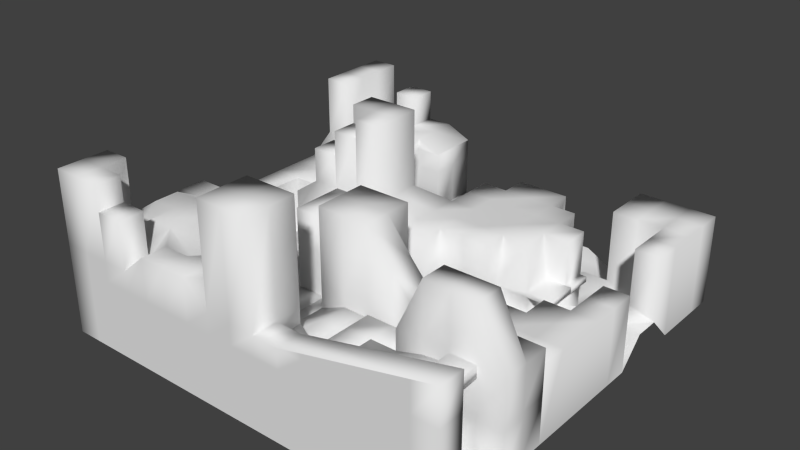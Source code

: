 # Source: untitled.blend  (saved by Blender 2.72.0; exported with 4.5.12 LTS)
import bpy
from mathutils import Matrix  # noqa: F401  (used for matrix-valued properties, if any)

bpy.ops.wm.read_factory_settings(use_empty=True)
scene = bpy.context.scene
scene.name = 'Scene'

# ---- collections
col_collection_1 = bpy.data.collections.new('Collection 1'); scene.collection.children.link(col_collection_1)

# ---- world
world_world = bpy.data.worlds.new('World'); scene.world = world_world
world_world.color = (0.05088, 0.05088, 0.05088)
world_world.use_sun_shadow = False
world_world.sun_shadow_jitter_overblur = 0.0
world_world.cycles.sampling_method = 'MANUAL'
world_world.cycles.sample_map_resolution = 256

# ---- meshes
me_plane = bpy.data.meshes.new('Plane')
me_plane.from_pydata([(-10.0, -10.0, 0.0), (10.0, -10.0, 0.0), (-10.0, 10.0, 0.0), (10.0, 10.0, 0.0), (-10.0, 0.0, 0.0), (0.0, -10.0, 0.0), (10.0, 0.0, 0.0), (0.0, 10.0, 0.7949), (0.0, 0.0, 0.0), (-10.0, -5.0, 0.0), (5.0, -10.0, 0.0), (10.0, 5.0, 1.272), (-5.0, 10.0, 0.0), (-10.0, 5.0, 0.0), (-5.0, -10.0, 0.0), (10.0, -5.0, 0.0), (5.0, 10.0, 0.0), (0.0, 5.0, 0.0), (0.0, -5.0, 0.0), (-5.0, 0.0, 0.0), (5.0, 0.0, 1.076), (5.0, 5.0, 0.0), (-5.0, 5.0, 0.0), (-5.0, -5.0, 0.0), (5.0, -5.0, 0.0), (-10.0, -7.5, 0.0), (7.5, -10.0, 0.0), (10.0, 7.5, 0.0), (-7.5, 10.0, 0.0), (-10.0, 2.5, 0.0), (-2.5, -10.0, 0.0), (10.0, -2.5, 0.0), (2.5, 10.0, 0.6647), (0.0, 7.5, 0.7949), (0.0, -2.5, 0.0), (-7.5, 0.0, 0.0), (2.5, 0.0, 0.0), (-10.0, -2.5, 0.0), (2.5, -10.0, 0.0), (10.0, 2.5, 0.0), (-2.5, 10.0, 0.0), (-10.0, 7.5, 0.0), (-7.5, -10.0, 0.0), (10.0, -7.5, 0.0), (7.5, 10.0, 0.0), (0.0, -7.5, 0.0), (7.5, 0.0, 0.6921), (5.0, 7.5, 0.8626), (5.0, 2.5, 0.0), (7.5, 5.0, 0.9852), (-5.0, 7.5, 0.0), (-5.0, 2.5, 0.0), (-7.5, 5.0, 0.0), (-5.0, -2.5, 0.0), (-2.5, -5.0, 0.0), (5.0, -2.5, 0.0), (2.5, -5.0, 0.0), (7.5, 7.5, 0.0), (-2.5, -2.5, 0.0), (2.5, 7.5, 0.4516), (7.5, 2.5, 0.6426), (-7.5, 2.5, 0.0), (-7.5, -2.5, 0.0), (-2.5, -7.5, 0.0), (2.5, -2.5, 0.0), (2.5, -7.5, 0.0), (7.5, -7.5, 0.0), (-10.0, -8.75, 0.0), (8.75, -10.0, 0.0), (10.0, 8.75, 0.0), (-8.75, 10.0, 0.0), (-10.0, 1.25, 0.0), (-1.25, -10.0, 0.0), (10.0, -1.25, 0.0), (1.25, 10.0, 0.0), (0.0, 8.75, 0.7949), (0.0, -1.25, 0.0), (-8.75, 0.0, 0.0), (1.25, 0.0, 0.0), (-10.0, -3.75, 0.0), (3.75, -10.0, 0.0), (10.0, 3.75, 1.272), (-3.75, 10.0, 0.0), (-10.0, 6.25, 0.0), (-6.25, -10.0, 0.0), (10.0, -6.25, 0.0), (6.25, 10.0, 0.0), (0.0, 3.75, 0.0), (0.0, -6.25, 0.0), (6.25, 0.0, 0.6921), (5.0, 8.75, 0.0), (5.0, 3.75, 0.0), (6.25, 5.0, 0.6054), (-5.0, 3.75, 0.0), (-5.0, -1.25, 0.0), (-5.0, -6.25, 0.0), (-3.75, -5.0, 0.0), (5.0, -1.25, 0.0), (5.0, -6.25, 0.0), (1.25, -5.0, 0.0), (-10.0, -6.25, 0.0), (6.25, -10.0, 0.0), (10.0, 6.25, 0.0), (-6.25, 10.0, 0.0), (-10.0, 3.75, 0.0), (-3.75, -10.0, 0.0), (10.0, -3.75, 0.0), (3.75, 10.0, 0.6647), (0.0, 6.25, 0.7949), (0.0, -3.75, 0.0), (-6.25, 0.0, 0.0), (3.75, 0.0, 1.076), (-10.0, -1.25, 0.0), (1.25, -10.0, 0.0), (10.0, 1.25, 0.0), (-1.25, 10.0, 0.7949), (-10.0, 8.75, 0.0), (-8.75, -10.0, 0.0), (10.0, -8.75, 0.0), (8.75, 10.0, 0.0), (8.75, 0.0, 0.0), (5.0, 6.25, 0.8626), (5.0, 1.25, 1.076), (8.75, 5.0, 1.651), (-5.0, 6.25, 0.0), (-6.25, 5.0, 0.0), (-5.0, -3.75, 0.0), (-6.25, -5.0, 0.0), (-1.25, -5.0, 0.0), (5.0, -3.75, 0.0), (5.0, -8.75, 0.0), (3.75, -5.0, 0.0), (7.5, 6.25, 0.3798), (6.25, 7.5, 0.8626), (8.75, 7.5, 0.0), (-3.75, 7.5, 0.0), (-1.25, 7.5, 0.7949), (-2.5, -1.25, 0.0), (-2.5, -3.75, 0.0), (-3.75, -2.5, 0.0), (7.5, -1.25, 0.0), (7.5, -3.75, 0.0), (6.25, -2.5, 0.0), (2.5, 8.75, 1.116), (1.25, 7.5, 0.4516), (3.75, 7.5, 0.0), (2.5, 1.25, 0.0), (3.75, 2.5, 0.0), (7.5, 3.75, 1.248), (7.5, 1.25, 0.6921), (6.25, 2.5, 0.6426), (8.75, 2.5, 0.0), (-7.5, 3.75, 0.0), (-7.5, 1.25, 0.1045), (-8.75, 2.5, 0.0), (-6.25, 2.5, 0.0), (-2.5, 3.75, 0.0), (-7.5, -1.25, 0.0), (-7.5, -3.75, 0.0), (-6.25, -2.5, 0.0), (-2.5, -6.25, 0.0), (-3.75, -7.5, 0.0), (-1.25, -7.5, 0.0), (2.5, -1.25, 0.0), (2.5, -3.75, 0.0), (1.25, -2.5, 0.0), (3.75, -2.5, 0.0), (2.5, -6.25, 0.0), (2.5, -8.75, 0.0), (1.25, -7.5, 0.0), (3.75, -7.5, 0.0), (7.5, -6.25, 0.0), (7.5, -8.75, 0.0), (8.75, -7.5, 0.0), (-1.25, 8.75, 0.7949), (3.75, 8.75, 0.6647), (8.75, 3.75, 1.272), (-6.25, 3.75, 0.0), (-1.25, 3.75, 0.0), (-6.25, -1.25, 0.0), (-1.25, -6.25, 0.0), (3.75, -1.25, 0.0), (3.75, -6.25, 0.0), (8.75, -6.25, 0.0), (6.25, 8.75, 0.0), (6.25, 6.25, 0.8626), (8.75, 6.25, 0.3798), (-3.75, 8.75, 0.0), (-1.25, 6.25, 0.7949), (-3.75, -1.25, 0.0), (-3.75, -3.75, 0.0), (-1.25, -3.75, 0.0), (6.25, -1.25, 0.0), (6.25, -3.75, 0.0), (8.75, -3.75, 0.0), (1.25, 8.75, 0.4516), (1.25, 6.25, 0.0), (3.75, 6.25, 0.0), (1.25, 1.25, 0.0), (3.75, 1.25, 1.076), (6.25, 3.75, 1.248), (6.25, 1.25, 0.6921), (8.75, 1.25, 0.0), (-6.25, 6.25, 0.0), (-8.75, 1.25, 0.0), (-6.25, 1.25, 0.0), (-3.75, 3.75, 0.0), (-8.75, -1.25, 0.0), (-6.25, -3.75, 0.0), (-3.75, -6.25, 0.0), (1.25, -1.25, 0.0), (3.75, -3.75, 0.0), (1.25, -8.75, 0.0), (3.75, -8.75, 0.0), (6.25, -6.25, 0.0), (6.25, -8.75, 0.0), (8.75, -8.75, 0.0), (-10.0, -10.0, 4.407), (10.0, -10.0, 4.407), (-10.0, 10.0, 4.407), (10.0, 10.0, 4.407), (-10.0, 0.0, 3.495), (0.0, -10.0, 4.407), (0.0, 0.0, 4.407), (-10.0, -5.0, 4.407), (5.0, -10.0, 4.407), (10.0, 5.0, 4.407), (-5.0, 10.0, 4.407), (-10.0, 5.0, 3.495), (-5.0, -10.0, 5.471), (10.0, -5.0, 4.407), (0.0, 5.0, 4.407), (0.0, -5.0, 7.458), (-5.0, 0.0, 5.277), (5.0, 5.0, 4.407), (-5.0, -5.0, 4.407), (5.0, -5.0, 4.407), (-10.0, -7.5, 4.407), (7.5, -10.0, 4.407), (10.0, 7.5, 4.407), (-7.5, 10.0, 4.407), (-10.0, 2.5, 3.495), (-2.5, -10.0, 5.471), (0.0, -2.5, 7.458), (-10.0, -2.5, 4.724), (2.5, -10.0, 4.407), (-10.0, 7.5, 4.407), (-7.5, -10.0, 4.407), (7.5, 10.0, 4.407), (0.0, 2.5, 4.407), (0.0, -7.5, 4.407), (-2.5, 0.0, 5.277), (5.0, 2.5, 4.407), (2.5, 5.0, 4.407), (-5.0, 7.5, 4.407), (-5.0, 2.5, 5.277), (-7.5, 5.0, 3.495), (-5.0, -7.5, 4.407), (-7.5, -5.0, 5.411), (2.5, -5.0, 7.458), (7.5, -5.0, 4.407), (7.5, 7.5, 4.407), (-2.5, -2.5, 4.407), (2.5, 7.5, 4.407), (2.5, 2.5, 4.407), (-7.5, 2.5, 3.495), (-2.5, 2.5, 5.277), (-7.5, -2.5, 4.407), (-7.5, -7.5, 5.411), (-2.5, -7.5, 5.471), (2.5, -2.5, 7.458), (-10.0, -8.75, 4.407), (8.75, -10.0, 4.407), (10.0, 8.75, 4.407), (-8.75, 10.0, 4.407), (-10.0, 1.25, 3.495), (-1.25, -10.0, 4.407), (0.0, -1.25, 4.407), (-8.75, 0.0, 3.495), (1.25, 0.0, 4.407), (-10.0, -3.75, 4.724), (3.75, -10.0, 4.407), (-3.75, 10.0, 4.407), (-10.0, 6.25, 4.407), (-6.25, -10.0, 4.407), (10.0, -6.25, 4.407), (6.25, 10.0, 4.407), (0.0, 3.75, 4.407), (-3.75, 0.0, 5.277), (5.0, 3.75, 4.407), (1.25, 5.0, 4.407), (6.25, 5.0, 4.407), (-5.0, 3.75, 4.407), (-8.75, 5.0, 3.495), (-5.0, -1.25, 4.407), (-5.0, -6.25, 4.407), (-8.75, -5.0, 5.411), (5.0, -6.25, 4.407), (1.25, -5.0, 7.458), (6.25, -5.0, 4.407), (-10.0, -6.25, 4.407), (6.25, -10.0, 4.407), (10.0, 6.25, 4.407), (-6.25, 10.0, 4.407), (-10.0, 3.75, 3.495), (-3.75, -10.0, 5.471), (10.0, -3.75, 4.407), (0.0, 6.25, 4.407), (0.0, -3.75, 7.458), (-6.25, 0.0, 4.407), (-10.0, -1.25, 3.495), (1.25, -10.0, 4.407), (-10.0, 8.75, 4.407), (-8.75, -10.0, 4.407), (10.0, -8.75, 4.407), (8.75, 10.0, 4.407), (0.0, 1.25, 4.407), (-10.0, -10.0, 7.911), (-1.25, 0.0, 5.277), (5.0, 6.25, 4.407), (3.75, 5.0, 4.407), (8.75, 5.0, 4.407), (-5.0, 6.25, 4.407), (-5.0, 1.25, 5.277), (-6.25, 5.0, 4.407), (-5.0, -8.75, 5.471), (-6.25, -5.0, 5.411), (5.0, -3.75, 4.407), (5.0, -8.75, 4.407), (3.75, -5.0, 5.874), (8.75, -5.0, 4.407), (7.5, 8.75, 4.407), (6.25, 7.5, 4.407), (8.75, 7.5, 4.407), (-3.75, 7.5, 4.407), (-2.5, -1.25, 4.407), (-2.5, -3.75, 4.407), (-1.25, -2.5, 4.407), (7.5, -3.75, 4.407), (2.5, 6.25, 4.407), (1.25, 7.5, 4.407), (3.75, 7.5, 4.407), (2.5, 3.75, 4.407), (2.5, 1.25, 4.407), (1.25, 2.5, 4.407), (3.75, 2.5, 4.407), (-7.5, 6.25, 4.407), (-7.5, 3.75, 3.495), (-8.75, 2.5, 3.495), (-6.25, 2.5, 4.407), (-2.5, 3.75, 4.407), (-2.5, 1.25, 5.277), (-3.75, 2.5, 5.277), (-1.25, 2.5, 5.277), (-7.5, -1.25, 4.407), (-7.5, -3.75, 4.407), (-8.75, -2.5, 4.724), (-7.5, -6.25, 5.411), (-7.5, -8.75, 4.407), (-8.75, -7.5, 4.407), (-6.25, -7.5, 5.411), (-2.5, -8.75, 5.471), (-3.75, -7.5, 4.407), (-1.25, -7.5, 5.471), (2.5, -3.75, 7.458), (1.25, -2.5, 7.458), (2.5, -8.75, 4.407), (1.25, -7.5, 4.407), (7.5, -6.25, 4.407), (7.5, -8.75, 4.407), (8.75, 8.75, 4.407), (-1.25, -1.25, 4.407), (3.75, 3.75, 4.407), (-1.25, 3.75, 4.407), (-6.25, -6.25, 5.411), (8.75, -6.25, 4.407), (6.25, 8.75, 4.407), (8.75, 6.25, 4.407), (-3.75, 8.75, 4.407), (-3.75, -1.25, 4.407), (-1.25, -3.75, 4.407), (6.25, -3.75, 4.407), (8.75, -3.75, 4.407), (1.25, 6.25, 4.407), (3.75, 6.25, 4.407), (1.25, 3.75, 4.407), (1.25, 1.25, 4.407), (3.75, 1.25, 4.407), (6.25, 3.75, 4.407), (-8.75, 6.25, 4.407), (-6.25, 6.25, 4.407), (-8.75, 3.75, 3.495), (-8.75, 1.25, 3.495), (-6.25, 1.25, 4.407), (-3.75, 3.75, 4.407), (-3.75, 1.25, 5.277), (-1.25, 1.25, 5.277), (-8.75, -1.25, 3.495), (-8.75, -3.75, 4.724), (-6.25, -3.75, 4.407), (-8.75, -6.25, 5.411), (-8.75, -8.75, 4.407), (-6.25, -8.75, 4.407), (-3.75, -6.25, 4.407), (-3.75, -8.75, 5.471), (-1.25, -8.75, 5.471), (1.25, -3.75, 7.458), (3.75, -3.75, 5.874), (1.25, -8.75, 4.407), (3.75, -8.75, 4.407), (6.25, -6.25, 4.407), (6.25, -8.75, 4.407), (8.75, -8.75, 4.407), (10.0, 0.0, 3.728), (10.0, -2.5, 3.728), (10.0, 2.5, 3.728), (7.5, 0.0, 3.728), (5.0, -2.5, 3.728), (7.5, -2.5, 3.728), (10.0, -1.25, 3.728), (10.0, -3.75, 3.728), (10.0, 1.25, 3.728), (8.75, 0.0, 3.728), (5.0, -3.75, 3.728), (7.5, -1.25, 3.728), (7.5, -3.75, 3.728), (6.25, -2.5, 3.728), (8.75, -2.5, 3.728), (8.75, 2.5, 3.728), (8.75, -1.25, 3.728), (6.25, -1.25, 3.728), (6.25, -3.75, 3.728), (8.75, -3.75, 3.728), (8.75, 1.25, 3.728), (7.5, -5.0, 7.045), (6.25, -5.0, 7.045), (8.75, -5.0, 7.045), (7.5, -6.25, 7.045), (8.75, -6.25, 7.045), (6.25, -6.25, 7.045), (8.479, -7.457, 4.733), (7.5, -6.25, 3.837), (7.5, -8.75, 3.837), (8.75, -6.25, 3.837), (8.75, -8.75, 3.837), (10.0, -10.0, 6.128), (10.0, -8.75, 6.128), (7.5, -10.0, 5.555), (3.75, -10.0, 4.694), (6.25, -10.0, 5.268), (8.75, -10.0, 5.842), (5.0, -10.0, 4.981), (3.75, -8.75, 4.694), (5.0, -8.75, 4.981), (7.5, -8.75, 5.555), (8.75, -8.75, 5.842), (6.25, -8.75, 5.268), (8.75, -8.75, 3.443), (2.5, -8.75, 3.443), (0.0, -7.5, 3.443), (-5.0, -5.0, 3.443), (-3.75, 7.5, 3.443), (-7.5, 5.0, 3.443), (-8.75, -1.25, 3.443), (7.5, -8.75, 3.443), (-6.25, 6.25, 3.443), (-6.25, 5.0, 3.443), (-3.75, 8.75, 3.443), (-5.0, -6.25, 3.443), (6.25, -8.75, 3.443), (-3.75, 10.0, 3.443), (-1.25, -10.0, 3.443), (-2.5, -10.0, 3.443), (-3.75, -10.0, 3.443), (-5.0, -10.0, 3.443), (-7.5, 3.75, 3.443), (-7.5, 2.5, 3.443), (1.25, -7.5, 3.443), (1.25, -8.75, 3.443), (-3.75, -6.25, 3.443), (-3.75, -7.5, 3.443), (-5.0, 7.5, 3.443), (-5.0, 6.25, 3.443), (10.0, -8.75, 3.443), (10.0, -10.0, 3.443), (-10.0, 1.25, 3.443), (-10.0, 2.5, 3.443), (-10.0, 3.75, 3.443), (-10.0, 5.0, 3.443), (-6.25, -10.0, 3.443), (-7.5, -10.0, 3.443), (-8.75, -10.0, 3.443), (-10.0, -10.0, 3.443), (-8.75, 10.0, 3.443), (-7.5, 10.0, 3.443), (-7.5, -3.75, 3.443), (-6.25, 10.0, 3.443), (-5.0, 10.0, 3.443), (-10.0, 6.25, 3.443), (-10.0, 7.5, 3.443), (-10.0, 8.75, 3.443), (-10.0, 10.0, 3.443), (-6.25, -3.75, 3.443), (-6.25, -5.0, 3.443), (8.75, -10.0, 3.443), (7.5, -10.0, 3.443), (6.25, -10.0, 3.443), (5.0, -10.0, 3.443), (-8.75, 0.0, 3.443), (-2.5, -7.5, 3.443), (-1.25, -7.5, 3.443), (-10.0, -8.75, 3.443), (-10.0, -7.5, 3.443), (-10.0, -6.25, 3.443), (-10.0, -5.0, 3.443), (-8.75, 2.5, 3.443), (-8.75, 1.25, 3.443), (3.75, -10.0, 3.443), (2.5, -10.0, 3.443), (1.25, -10.0, 3.443), (0.0, -10.0, 3.443), (-7.5, -1.25, 3.443), (-7.5, -2.5, 3.443), (-10.0, -3.75, 3.443), (-10.0, -2.5, 3.443), (-10.0, -1.25, 3.443), (-10.0, 0.0, 3.443), (3.75, -8.75, 3.443), (5.0, -8.75, 3.443), (0.0, -10.0, 9.285), (0.0, -7.5, 9.285), (-1.25, -10.0, 9.285), (1.25, -10.0, 9.285), (0.0, -8.75, 9.285), (-1.25, -7.5, 9.285), (1.25, -7.5, 9.285), (-1.25, -8.75, 9.285), (1.25, -8.75, 9.285), (-10.0, -7.5, 7.911), (-7.5, -10.0, 7.911), (-10.0, -8.75, 7.911), (-8.75, -10.0, 7.911), (-7.5, -8.75, 7.911), (-8.75, -7.5, 7.911), (-8.75, -8.75, 7.911), (-7.5, -10.0, 6.681), (-6.25, -10.0, 6.681), (-7.5, -8.75, 6.681), (-6.25, -8.75, 6.681), (-2.5, -2.5, 6.109), (-2.5, -1.25, 6.109), (-2.5, -3.75, 6.109), (-1.25, -2.5, 6.109), (-1.25, -1.25, 6.109), (-1.25, -3.75, 6.109), (-2.5, 0.0, 8.936), (-2.5, 2.5, 8.936), (-1.25, 0.0, 8.936), (-2.5, 1.25, 8.936), (-3.75, 2.5, 8.936), (-1.25, 2.5, 8.936), (-3.75, 1.25, 8.936), (-1.25, 1.25, 8.936), (-2.5, 0.0, 8.056), (-3.75, 0.0, 8.056), (-2.5, 1.25, 8.056), (-3.75, 1.25, 8.056), (-5.0, 0.0, 6.901), (-3.75, 0.0, 6.901), (-5.0, 1.25, 6.901), (-3.75, 1.25, 6.901), (-5.0, 2.5, 6.303), (-5.0, 1.25, 6.303), (-3.75, 2.5, 6.303), (-3.75, 1.25, 6.303), (-10.0, 10.0, 4.407), (-5.0, 10.0, 4.965), (-7.5, 10.0, 4.965), (-10.0, 7.5, 4.407), (-5.0, 7.5, 4.965), (-7.5, 7.5, 4.965), (-8.75, 10.0, 4.407), (-3.75, 10.0, 4.407), (-10.0, 6.25, 4.407), (-5.0, 8.75, 4.965), (-6.25, 10.0, 4.965), (-10.0, 8.75, 4.407), (-5.0, 6.25, 4.407), (-3.75, 7.5, 4.407), (-7.5, 8.75, 4.965), (-7.5, 6.25, 4.407), (-8.75, 7.5, 4.407), (-6.25, 7.5, 4.965), (-6.25, 8.75, 4.965), (-3.75, 8.75, 4.407), (-8.75, 8.75, 4.407), (-8.75, 6.25, 4.407), (-6.25, 6.25, 4.407), (-10.0, 10.0, 7.354), (-10.0, 7.5, 7.354), (-8.75, 10.0, 7.354), (-10.0, 6.25, 7.354), (-10.0, 8.75, 7.354), (-8.75, 7.5, 7.354), (-8.75, 8.75, 7.354), (-8.75, 6.25, 7.354), (-7.5, 10.0, 6.476), (-6.25, 10.0, 6.476), (-7.5, 8.75, 6.476), (-6.25, 8.75, 6.476), (1.25, -7.5, 3.71), (1.25, -8.75, 3.71), (3.75, -8.75, 3.71), (5.0, -7.5, 3.434), (7.5, -7.5, 3.948), (5.0, -6.25, 3.434), (5.0, -8.75, 3.434), (3.75, -7.5, 3.434), (7.5, -6.25, 3.948), (7.5, -8.75, 3.948), (6.25, -7.5, 3.794), (3.75, -6.25, 3.434), (3.75, -8.75, 3.434), (6.25, -6.25, 3.794), (6.25, -8.75, 3.794), (5.0, -5.0, 3.431), (2.5, -5.0, 3.431), (2.5, -7.5, 3.431), (5.0, -6.25, 3.431), (3.75, -5.0, 3.431), (2.5, -6.25, 3.431), (2.5, -8.75, 3.431), (3.75, -7.5, 3.431), (3.75, -6.25, 3.431), (3.75, -8.75, 3.431), (0.0, -5.0, 2.784), (0.0, -7.5, 2.784), (2.5, -5.0, 3.286), (2.5, -7.5, 3.286), (0.0, -6.25, 2.784), (1.25, -5.0, 3.286), (2.5, -6.25, 3.286), (2.5, -8.75, 3.286), (1.25, -7.5, 3.286), (1.25, -6.25, 3.286), (1.25, -8.75, 3.286), (-2.5, -7.5, 3.275), (-2.5, -6.25, 3.275), (-3.75, -7.5, 3.275), (-3.75, -6.25, 3.275), (-2.5, -5.0, 1.141), (-2.5, -7.5, 1.141), (-1.25, -5.0, 1.141), (-2.5, -3.75, 1.141), (-2.5, -6.25, 1.141), (-1.25, -7.5, 1.141), (-1.25, -6.25, 1.141), (-1.25, -3.75, 1.141), (0.0, -5.0, 0.9985), (0.0, -7.5, 0.9985), (0.0, -6.25, 0.9985), (0.0, -3.75, 0.9985), (-1.25, -5.0, 0.9985), (-1.25, -7.5, 0.9985), (-1.25, -6.25, 0.9985), (-1.25, -3.75, 0.9985), (-2.5, -2.5, 2.543), (-2.5, -1.25, 2.543), (-3.75, -2.5, 2.543), (-3.75, -1.25, 2.543), (-2.5, -5.0, 1.499), (-3.75, -5.0, 1.499), (-2.5, -3.75, 1.499), (-3.75, -3.75, 1.499), (-2.5, -2.5, 2.222), (-2.5, -3.75, 2.222), (-3.75, -2.5, 2.222), (-3.75, -3.75, 2.222), (-2.5, -5.0, 2.325), (-2.5, -7.5, 2.325), (-1.25, -5.0, 2.325), (-2.5, -3.75, 2.325), (-2.5, -6.25, 2.325), (-1.25, -7.5, 2.325), (-1.25, -6.25, 2.325), (-1.25, -3.75, 2.325), (0.0, -5.0, 2.182), (0.0, -7.5, 2.182), (0.0, -6.25, 2.182), (0.0, -3.75, 2.182), (-1.25, -5.0, 2.182), (-1.25, -7.5, 2.182), (-1.25, -6.25, 2.182), (-1.25, -3.75, 2.182), (-2.5, -5.0, 1.499), (-3.75, -5.0, 1.499), (-2.5, -3.75, 1.499), (-3.75, -3.75, 1.499), (-2.5, -2.5, 2.222), (-2.5, -3.75, 2.222), (-3.75, -2.5, 2.222), (-3.75, -3.75, 2.222), (-2.5, -5.0, 0.6331), (-3.75, -5.0, 0.6331), (-2.5, -6.25, 0.6331), (-3.75, -6.25, 0.6331), (-2.5, -5.0, 2.132), (-3.75, -5.0, 2.132), (-2.5, -3.75, 2.132), (-3.75, -3.75, 2.132), (-2.5, -5.0, 1.892), (-3.75, -5.0, 1.892), (-2.5, -6.25, 1.892), (-3.75, -6.25, 1.892), (-5.0, -5.0, 1.691), (-5.0, -6.25, 1.691), (-3.75, -5.0, 1.691), (-3.75, -6.25, 1.691), (-5.0, -5.0, 1.188), (-3.75, -5.0, 1.188), (-5.0, -3.75, 1.188), (-3.75, -3.75, 1.188), (-5.0, -2.5, 0.8714), (-5.0, -3.75, 0.8714), (-3.75, -2.5, 0.8714), (-3.75, -3.75, 0.8714), (-5.0, -2.5, 0.4958), (-5.0, -1.25, 0.4958), (-3.75, -2.5, 0.4958), (-3.75, -1.25, 0.4958), (-5.0, -2.5, 0.2328), (-5.0, -1.25, 0.2328), (-6.25, -2.5, 0.2328), (-6.25, -1.25, 0.2328), (-2.5, -1.25, 2.204), (-3.75, -1.25, 2.204), (-3.125, -1.25, 0.0), (-3.125, -1.25, 4.407), (-3.125, -1.25, 2.204), (-3.75, 3.75, 2.204), (-2.5, 3.75, 2.204), (-3.125, 3.75, 0.0), (-3.125, 3.75, 4.407), (-3.125, 3.75, 2.204), (0.0, 3.75, 2.263), (6.25, -3.75, 2.263), (3.75, 7.5, 2.263), (3.75, 2.197, 2.263), (3.75, 1.25, 2.263), (0.0, 5.0, 2.263), (-1.25, 3.75, 2.263), (0.0, 6.25, 2.263), (2.5, 1.25, 2.263), (10.0, -6.25, 2.263), (10.0, -5.0, 2.263), (1.25, 6.25, 2.263), (8.75, -6.25, 2.263), (1.25, 1.25, 2.263), (1.25, 7.5, 2.263), (2.5, 7.5, 2.263), (5.0, 5.0, 2.263), (0.0, -2.5, 3.83), (7.5, -6.25, 2.263), (0.0, -3.75, 3.83), (6.25, -6.25, 2.263), (0.0, -5.0, 3.83), (1.25, 0.0, 2.263), (-1.25, -3.75, 2.263), (10.0, -3.75, 2.263), (5.0, -6.25, 2.263), (1.25, -2.5, 3.83), (2.5, -2.5, 3.83), (5.0, -3.75, 2.263), (7.5, -3.75, 2.263), (8.75, -3.75, 2.263), (0.0, 0.0, 2.263), (0.0, -1.25, 2.263), (3.75, 6.25, 2.263), (5.0, 6.25, 2.263), (2.5, -3.75, 3.83), (3.75, -3.75, 3.016), (-2.5, -3.75, 2.263), (-2.5, -2.5, 2.263), (6.25, 5.0, 2.263), (6.25, 3.75, 2.263), (5.319, 3.75, 2.263), (5.319, 2.197, 2.263), (2.5, -5.0, 3.83), (1.25, -5.0, 3.83), (5.0, -5.0, 2.263), (3.75, -5.0, 3.016), (0.0, 3.75, 1.992), (6.25, -3.75, 1.992), (3.75, 7.5, 1.992), (3.75, 1.25, 1.992), (-1.25, 3.75, 1.992), (10.0, -5.0, 1.992), (2.5, 7.5, 1.992), (0.0, -5.0, 3.371), (10.0, -3.75, 1.992), (2.5, -2.5, 3.371), (5.0, -3.75, 1.992), (8.75, -3.75, 1.992), (0.0, -1.25, 1.992), (5.0, 6.25, 1.992), (3.75, -3.75, 2.655), (-2.5, -2.5, 1.992), (6.25, 3.75, 1.992), (5.319, 2.197, 1.992), (1.25, -5.0, 3.371), (3.75, -5.0, 2.655), (3.75, 2.197, 1.992), (0.0, 5.0, 1.992), (0.0, 6.25, 1.992), (2.5, 1.25, 1.992), (10.0, -6.25, 1.992), (1.25, 6.25, 1.992), (8.75, -6.25, 1.992), (1.25, 1.25, 1.992), (1.25, 7.5, 1.992), (5.0, 5.0, 1.992), (0.0, -2.5, 3.371), (7.5, -6.25, 1.992), (0.0, -3.75, 3.371), (6.25, -6.25, 1.992), (1.25, 0.0, 1.992), (-1.25, -3.75, 1.992), (5.0, -6.25, 1.992), (1.25, -2.5, 3.371), (7.5, -3.75, 1.992), (0.0, 0.0, 1.992), (3.75, 6.25, 1.992), (2.5, -3.75, 3.371), (-2.5, -3.75, 1.992), (6.25, 5.0, 1.992), (5.319, 3.75, 1.992), (2.5, -5.0, 3.371), (5.0, -5.0, 1.992), (3.75, 7.5, 2.263), (1.25, 7.5, 2.263), (2.5, 8.314, 2.263), (3.75, 7.5, 1.992), (2.5, 8.314, 1.992), (1.25, 7.5, 1.992), (-7.5, 0.0, 0.2905), (-7.5, 2.5, 0.5755), (-6.25, 0.0, 0.2905), (-7.5, 3.75, 0.5755), (-7.5, 1.25, 0.09118), (-8.75, 2.5, 0.5755), (-6.25, 2.5, 0.5755), (-6.25, 3.75, 0.5755), (-8.75, 1.25, 0.264), (-6.25, 1.25, 0.5755), (-5.0, 5.0, 0.6833), (-5.0, 2.5, 0.6833), (-5.0, 3.75, 0.6833), (-6.25, 5.0, 0.6833), (-6.25, 2.5, 0.6833), (-6.25, 3.75, 0.6833), (-7.557, 2.396, 1.039), (-7.5, 3.75, 1.259), (-7.557, 1.146, 0.3175), (-6.307, 2.396, 1.039), (-6.25, 3.75, 1.259), (-6.307, 1.146, 0.8961), (-7.5, 5.0, 1.801), (-6.25, 5.0, 1.801), (-7.5, 3.75, 1.414), (-6.25, 3.75, 1.414), (-5.0, 5.0, 2.17), (-5.0, 2.5, 1.093), (-5.0, 3.75, 1.587), (-6.25, 5.0, 2.17), (-6.25, 2.5, 1.093), (-6.25, 3.75, 1.587), (6.564, 5.0, 2.263), (6.564, 3.75, 2.263), (6.564, 3.75, 1.992), (6.564, 5.0, 1.992), (6.557, 3.75, 2.263), (6.557, 2.197, 2.263), (6.557, 2.197, 1.992), (6.557, 3.75, 1.992), (0.0, 5.0, 1.471), (-5.0, 5.0, 1.011), (-2.5, 10.0, 1.471), (-5.0, 7.5, 1.471), (-2.5, 5.0, 1.011), (-2.5, 7.5, 1.011), (-3.75, 10.0, 1.471), (0.0, 3.75, 1.471), (-5.0, 3.75, 1.471), (-3.75, 5.0, 1.011), (0.0, 6.25, 1.471), (-1.25, 10.0, 1.899), (-5.0, 6.25, 1.011), (-6.25, 5.0, 1.471), (-1.25, 5.0, 1.471), (-2.5, 8.75, 1.011), (-2.5, 6.25, 1.011), (-3.75, 7.5, 1.011), (-1.25, 7.5, 1.011), (-2.5, 3.75, 1.471), (-1.25, 8.75, 1.438), (-1.25, 3.75, 1.471), (-3.75, 8.75, 1.471), (-3.75, 6.25, 1.011), (-1.25, 6.25, 1.011), (-6.25, 6.25, 1.471), (-3.75, 3.75, 1.471), (-3.125, 3.75, 1.471)], [], [(481, 461, 334, 254), (174, 75, 7, 115), (761, 776, 277, 243), (192, 142, 426, 430), (175, 90, 16, 107), (119, 44, 248, 315), (176, 81, 11, 123), (763, 765, 232, 308), (850, 851, 864, 863), (40, 82, 890, 886), (179, 94, 19, 110), (744, 750, 373, 287), (180, 162, 663, 664), (181, 97, 20, 111), (170, 182, 633, 632), (745, 772, 327, 381), (19, 94, 294, 233), (185, 132, 57, 133), (746, 759, 263, 341), (203, 125, 897, 909), (156, 178, 905, 903), (188, 108, 33, 136), (471, 520, 222, 276), (190, 138, 675, 677), (473, 472, 242, 305), (192, 140, 46, 89), (142, 55, 417, 426), (202, 120, 422, 433), (195, 143, 32, 74), (475, 462, 256, 347), (197, 121, 47, 145), (465, 482, 322, 390), (184, 133, 332, 376), (199, 122, 48, 147), (200, 148, 49, 92), (201, 149, 60, 150), (140, 192, 430, 424), (753, 754, 230, 285), (748, 747, 345, 387), (751, 749, 231, 307), (51, 155, 349, 255), (154, 204, 852, 849), (178, 156, 740, 350, 373, 750, 795), (136, 174, 904, 902), (458, 478, 408, 366), (137, 58, 806, 782, 262, 335, 734), (207, 157, 35, 77), (477, 459, 250, 367), (208, 126, 53, 159), (755, 751, 307, 383), (485, 526, 221, 275), (487, 486, 241, 304), (697, 695, 707, 709), (350, 740, 734, 335), (489, 474, 229, 284), (210, 163, 36, 78), (460, 503, 326, 235), (211, 129, 55, 166), (88, 45, 636, 639), (56, 99, 640, 637), (170, 213, 622, 617), (86, 184, 376, 286), (213, 130, 616, 622), (216, 118, 43, 173), (757, 752, 343, 386), (491, 490, 247, 313), (515, 476, 265, 348), (50, 124, 896, 887), (124, 203, 909, 896), (136, 33, 75, 174), (461, 467, 378, 334), (493, 501, 219, 274), (462, 466, 324, 256), (114, 39, 415, 421), (193, 141, 425, 431), (55, 129, 423, 417), (143, 175, 107, 32), (59, 145, 175, 143), (145, 47, 90, 175), (463, 508, 278, 397), (464, 469, 411, 369), (496, 494, 240, 303), (148, 176, 123, 49), (60, 151, 176, 148), (151, 39, 81, 176), (94, 189, 735, 379, 294), (466, 465, 390, 324), (498, 488, 228, 283), (858, 855, 871, 874), (204, 153, 848, 852), (851, 847, 861, 864), (188, 136, 902, 908), (57, 134, 333, 261), (756, 753, 285, 375), (157, 179, 110, 35), (62, 159, 179, 157), (94, 179, 733, 731), (754, 768, 306, 230), (500, 499, 246, 312), (44, 86, 286, 248), (162, 180, 656, 655), (128, 191, 657, 652), (191, 128, 662, 665), (163, 181, 111, 36), (64, 166, 181, 163), (166, 55, 97, 181), (182, 98, 628, 633), (213, 170, 632, 634), (214, 98, 615, 623), (467, 470, 282, 378), (66, 173, 183, 171), (173, 43, 85, 183), (90, 184, 86, 16), (47, 133, 184, 90), (479, 468, 295, 403), (121, 185, 133, 47), (21, 92, 185, 121), (92, 49, 132, 185), (132, 186, 134, 57), (49, 123, 186, 132), (69, 3, 220, 273), (3, 119, 315, 220), (758, 755, 383, 340), (135, 50, 887, 901), (115, 40, 886, 895), (22, 93, 892, 885), (93, 206, 910, 892), (741, 156, 903, 911), (187, 135, 901, 906), (87, 17, 884, 891), (469, 528, 328, 411), (189, 94, 727, 729), (137, 736, 189, 669, 667), (126, 190, 725, 723), (190, 126, 720, 721), (138, 190, 673, 672), (102, 27, 239, 302), (191, 138, 653, 657), (109, 191, 665, 661), (97, 192, 89, 20), (55, 142, 192, 97), (106, 31, 414, 420), (194, 106, 420, 432), (470, 497, 227, 282), (472, 471, 276, 242), (120, 46, 416, 422), (762, 756, 375, 368), (766, 757, 386, 279), (75, 195, 74, 7), (33, 144, 195, 75), (144, 59, 143, 195), (108, 196, 144, 33), (474, 473, 305, 229), (476, 475, 347, 265), (205, 110, 309, 393), (478, 477, 367, 408), (480, 479, 403, 362), (504, 484, 218, 272), (482, 481, 254, 322), (484, 483, 314, 218), (759, 758, 340, 263), (506, 505, 238, 301), (78, 36, 146, 198), (486, 485, 275, 241), (36, 111, 199, 146), (111, 20, 122, 199), (495, 522, 267, 355), (48, 150, 200, 91), (150, 60, 148, 200), (122, 201, 150, 48), (20, 89, 201, 122), (89, 46, 149, 201), (149, 202, 151, 60), (46, 120, 202, 149), (151, 202, 433, 428), (488, 487, 304, 228), (155, 205, 393, 349), (783, 760, 234, 291), (490, 489, 284, 247), (511, 492, 217, 271), (770, 761, 243, 365), (492, 491, 313, 217), (513, 512, 237, 300), (174, 115, 895, 904), (517, 507, 225, 281), (494, 493, 274, 240), (502, 495, 355, 399), (519, 518, 245, 311), (497, 496, 303, 227), (77, 35, 153, 204), (205, 155, 850, 853), (110, 205, 853, 846), (499, 498, 283, 246), (178, 87, 891, 905), (186, 123, 321, 377), (779, 771, 270, 364), (501, 500, 312, 219), (764, 762, 368, 410), (93, 51, 255, 292), (523, 514, 224, 280), (27, 69, 273, 239), (503, 502, 399, 326), (525, 524, 244, 310), (11, 102, 302, 226), (767, 763, 308, 380), (134, 186, 377, 333), (133, 57, 261, 332), (769, 764, 410, 297), (158, 208, 159, 62), (765, 788, 298, 232), (127, 23, 126, 208), (775, 766, 279, 223), (787, 790, 329, 259), (505, 504, 272, 238), (507, 506, 301, 225), (781, 767, 380, 336), (508, 516, 392, 278), (785, 784, 388, 289), (510, 509, 269, 363), (768, 774, 382, 306), (95, 209, 717, 715), (789, 769, 297, 236), (160, 209, 649, 647), (512, 511, 271, 237), (123, 11, 226, 321), (771, 770, 365, 270), (514, 513, 300, 224), (516, 515, 348, 392), (772, 780, 407, 327), (76, 210, 78, 8), (34, 165, 210, 76), (165, 64, 163, 210), (518, 517, 281, 245), (520, 519, 311, 222), (522, 521, 354, 267), (164, 211, 166, 64), (774, 773, 338, 382), (776, 775, 223, 277), (65, 167, 641, 638), (169, 212, 645, 643), (212, 168, 642, 645), (778, 777, 384, 319), (780, 779, 364, 407), (782, 781, 336, 262), (168, 213, 634, 631), (524, 523, 280, 244), (784, 783, 291, 388), (526, 525, 310, 221), (171, 214, 623, 618), (130, 215, 624, 616), (215, 172, 619, 624), (528, 527, 409, 328), (786, 785, 289, 252), (172, 216, 173, 66), (788, 787, 259, 298), (790, 789, 236, 329), (370, 273, 220, 315), (371, 277, 223, 318), (372, 289, 234, 320), (254, 334, 588, 579), (374, 295, 235, 326), (368, 375, 438, 437), (376, 331, 248, 286), (377, 302, 239, 333), (379, 737, 335, 251, 288), (380, 308, 243, 337), (383, 339, 263, 340), (385, 342, 253, 290), (386, 343, 264, 344), (303, 240, 577, 585), (240, 274, 581, 577), (322, 254, 579, 587), (391, 347, 256, 293), (393, 323, 255, 349), (395, 351, 558, 561), (396, 316, 249, 353), (398, 355, 267, 356), (400, 357, 258, 296), (401, 358, 268, 359), (402, 325, 257, 360), (404, 361, 269, 362), (363, 405, 536, 534), (406, 364, 270, 365), (375, 285, 438), (331, 370, 315, 248), (261, 333, 370, 331), (333, 239, 273, 370), (335, 371, 318, 251), (380, 337, 552, 554), (337, 243, 277, 371), (342, 372, 320, 253), (264, 345, 372, 342), (345, 252, 289, 372), (282, 227, 576, 582), (283, 389, 596, 583), (312, 246, 578, 586), (266, 353, 373, 350), (353, 249, 287, 373), (357, 374, 326, 258), (268, 360, 374, 357), (360, 257, 295, 374), (297, 410, 439), (332, 261, 331, 376), (321, 226, 302, 377), (346, 390, 597, 590), (334, 378, 594, 588), (294, 379, 288, 233), (336, 380, 554, 551), (236, 299, 381, 327), (299, 260, 338, 381), (260, 330, 382, 338), (330, 230, 306, 382), (231, 290, 383, 307), (290, 253, 339, 383), (339, 384, 341, 263), (253, 320, 384, 339), (320, 234, 319, 384), (287, 385, 290, 231), (249, 344, 385, 287), (344, 264, 342, 385), (316, 386, 344, 249), (223, 279, 386, 316), (343, 387, 345, 264), (289, 388, 291, 234), (246, 283, 583, 578), (219, 312, 586, 575), (227, 303, 585, 576), (389, 346, 590, 596), (228, 293, 389, 283), (293, 256, 346, 389), (274, 219, 575, 581), (256, 324, 390, 346), (304, 391, 293, 228), (241, 348, 391, 304), (348, 265, 347, 391), (275, 392, 348, 241), (221, 278, 392, 275), (309, 233, 323, 393), (255, 352, 394, 292), (352, 266, 350, 742, 394), (323, 395, 574, 572), (395, 323, 569, 570), (351, 395, 566, 565), (396, 353, 560, 562), (318, 396, 562, 557), (318, 223, 316, 396), (310, 397, 278, 221), (244, 356, 397, 310), (356, 267, 354, 397), (280, 398, 356, 244), (224, 296, 398, 280), (296, 258, 355, 398), (258, 326, 399, 355), (300, 400, 296, 224), (237, 359, 400, 300), (359, 268, 357, 400), (247, 358, 542, 539), (401, 359, 543, 544), (358, 401, 544, 542), (358, 402, 360, 268), (402, 358, 547, 548), (284, 229, 325, 402), (257, 362, 403, 295), (325, 404, 362, 257), (229, 305, 404, 325), (305, 242, 361, 404), (361, 405, 363, 269), (242, 276, 405, 361), (405, 276, 531, 536), (308, 406, 365, 243), (232, 298, 406, 308), (298, 259, 364, 406), (259, 329, 407, 364), (329, 236, 327, 407), (408, 367, 535, 537), (311, 408, 537, 532), (311, 245, 366, 408), (410, 368, 437, 439), (747, 786, 252, 345), (457, 464, 369, 412), (521, 463, 397, 354), (777, 746, 341, 384), (509, 480, 362, 269), (468, 460, 235, 295), (206, 93, 292, 394, 739), (773, 745, 381, 338), (110, 19, 233, 309), (752, 748, 387, 343), (749, 744, 287, 231), (483, 457, 412, 314), (459, 510, 363, 250), (760, 778, 319, 234), (527, 458, 366, 409), (667, 740, 743, 739, 669), (429, 419, 413, 422), (431, 425, 418, 426), (432, 420, 414, 427), (433, 421, 415, 428), (424, 429, 422, 416), (418, 427, 429, 424), (427, 414, 419, 429), (426, 418, 424, 430), (423, 431, 426, 417), (425, 432, 427, 418), (422, 413, 421, 433), (73, 6, 413, 419), (46, 140, 424, 416), (141, 194, 432, 425), (6, 114, 421, 413), (39, 151, 428, 415), (129, 193, 431, 423), (31, 73, 419, 414), (375, 412, 444, 443), (439, 437, 434, 435), (437, 438, 436, 434), (382, 381, 435, 436), (230, 330, 436), (260, 299, 435, 434), (330, 260, 434, 436), (381, 236, 435), (230, 382, 436), (299, 236, 435), (230, 436, 438, 285), (236, 297, 439, 435), (444, 442, 441, 443), (369, 368, 441, 442), (412, 369, 442, 444), (368, 375, 443, 441), (369, 412, 375, 368), (218, 314, 446, 445), (225, 301, 449, 451), (245, 281, 448), (238, 272, 450, 447), (301, 238, 447, 449), (281, 225, 451, 448), (272, 218, 445, 450), (366, 245, 445, 446), (328, 409, 452, 453), (412, 369, 454, 455), (314, 412, 455, 446), (411, 328, 453, 456), (409, 366, 452), (369, 411, 456, 454), (50, 135, 461, 481), (72, 5, 520, 471), (105, 30, 472, 473), (152, 52, 462, 475), (203, 124, 482, 465), (168, 212, 478, 458), (169, 45, 459, 477), (71, 4, 526, 485), (104, 29, 486, 487), (84, 14, 474, 489), (23, 127, 503, 460), (117, 42, 490, 491), (154, 61, 476, 515), (135, 187, 467, 461), (70, 2, 501, 493), (52, 125, 466, 462), (207, 77, 508, 463), (172, 215, 469, 464), (103, 28, 494, 496), (125, 203, 465, 466), (83, 13, 488, 498), (116, 41, 499, 500), (187, 82, 470, 467), (209, 95, 468, 479), (215, 130, 528, 469), (82, 12, 497, 470), (30, 72, 471, 472), (14, 105, 473, 474), (61, 152, 475, 476), (212, 169, 477, 478), (161, 209, 479, 480), (68, 1, 484, 504), (124, 50, 481, 482), (1, 118, 483, 484), (101, 26, 505, 506), (29, 71, 485, 486), (158, 62, 522, 495), (13, 104, 487, 488), (42, 84, 489, 490), (67, 0, 492, 511), (0, 117, 491, 492), (100, 25, 512, 513), (80, 10, 507, 517), (28, 70, 493, 494), (208, 158, 495, 502), (113, 38, 518, 519), (12, 103, 496, 497), (41, 83, 498, 499), (2, 116, 500, 501), (79, 9, 514, 523), (127, 208, 502, 503), (112, 37, 524, 525), (26, 68, 504, 505), (10, 101, 506, 507), (77, 204, 516, 508), (162, 63, 509, 510), (25, 67, 511, 512), (9, 100, 513, 514), (204, 154, 515, 516), (38, 80, 517, 518), (5, 113, 519, 520), (62, 157, 521, 522), (37, 79, 523, 524), (4, 112, 525, 526), (130, 213, 527, 528), (216, 172, 464, 457), (157, 207, 463, 521), (63, 161, 480, 509), (95, 23, 460, 468), (118, 216, 457, 483), (45, 162, 510, 459), (213, 168, 458, 527), (527, 477, 610, 612), (536, 533, 530, 534), (531, 529, 533, 536), (533, 537, 535, 530), (529, 532, 537, 533), (250, 363, 534, 530), (222, 311, 532, 529), (367, 250, 530, 535), (276, 222, 529, 531), (540, 544, 543, 538), (317, 541, 544, 540), (541, 539, 542, 544), (217, 313, 541, 317), (237, 271, 540, 538), (359, 237, 538, 543), (313, 247, 539, 541), (271, 217, 317, 540), (545, 546, 548, 547), (284, 402, 548, 546), (358, 247, 545, 547), (247, 284, 546, 545), (549, 552, 553, 550), (551, 554, 552, 549), (371, 335, 550, 553), (337, 371, 553, 552), (335, 262, 549, 550), (262, 336, 551, 549), (561, 558, 556, 559), (558, 562, 560, 556), (555, 557, 562, 558), (352, 395, 561, 559), (266, 352, 559, 556), (351, 251, 555, 558), (353, 266, 556, 560), (251, 318, 557, 555), (564, 563, 565, 566), (395, 288, 564, 566), (251, 351, 565, 563), (288, 251, 563, 564), (567, 568, 570, 569), (288, 395, 570, 568), (323, 233, 567, 569), (233, 288, 568, 567), (572, 574, 573, 571), (395, 352, 573, 574), (352, 255, 571, 573), (255, 323, 572, 571), (593, 584, 576, 585), (595, 589, 577, 581), (596, 590, 580, 591), (597, 587, 579, 592), (589, 593, 609, 608), (580, 592, 593, 589), (592, 579, 584, 593), (584, 594, 582, 576), (579, 588, 594, 584), (591, 595, 604, 603), (596, 591, 603, 605), (591, 580, 589, 595), (583, 596, 605, 601), (590, 597, 592, 580), (390, 322, 587, 597), (378, 282, 582, 594), (602, 604, 600, 598), (599, 603, 604, 602), (601, 605, 603, 599), (595, 581, 600, 604), (575, 586, 602, 598), (578, 583, 601, 599), (586, 578, 599, 602), (581, 575, 598, 600), (608, 609, 607, 606), (593, 585, 607, 609), (577, 589, 608, 606), (585, 577, 606, 607), (610, 611, 612), (478, 527, 612, 611), (477, 478, 611, 610), (622, 616, 613, 617), (624, 619, 614, 620), (617, 613, 615, 621), (613, 620, 623, 615), (620, 614, 618, 623), (616, 624, 620, 613), (98, 182, 621, 615), (182, 170, 617, 621), (66, 171, 618, 614), (172, 66, 614, 619), (633, 628, 625, 629), (630, 633, 629, 626), (627, 632, 633, 630), (631, 634, 632, 627), (167, 65, 627, 630), (24, 131, 629, 625), (65, 168, 631, 627), (56, 167, 630, 626), (131, 56, 626, 629), (98, 24, 625, 628), (644, 641, 637, 640), (645, 642, 638, 643), (639, 644, 640, 635), (636, 643, 644, 639), (643, 638, 641, 644), (45, 169, 643, 636), (168, 65, 638, 642), (167, 56, 637, 641), (99, 18, 635, 640), (18, 88, 639, 635), (648, 646, 647, 649), (209, 161, 648, 649), (161, 63, 646, 648), (63, 160, 647, 646), (651, 655, 683, 679), (654, 651, 679, 682), (659, 660, 688, 687), (180, 128, 652, 656), (160, 63, 651, 654), (138, 54, 650, 653), (63, 162, 655, 651), (54, 160, 654, 650), (655, 656, 684, 683), (652, 657, 685, 680), (662, 664, 692, 690), (128, 180, 664, 662), (162, 45, 659, 663), (18, 109, 661, 658), (45, 88, 660, 659), (88, 18, 658, 660), (668, 666, 667, 669), (189, 139, 668, 669), (139, 58, 666, 668), (58, 137, 667, 666), (676, 677, 701, 700), (190, 96, 671, 673), (54, 138, 672, 670), (96, 54, 670, 671), (677, 675, 699, 701), (139, 190, 677, 676), (58, 139, 676, 674), (138, 58, 674, 675), (682, 684, 680, 678), (679, 683, 684, 682), (678, 680, 685, 681), (692, 688, 686, 690), (691, 687, 688, 692), (690, 686, 689, 693), (665, 662, 690, 693), (664, 663, 691, 692), (657, 653, 681, 685), (663, 659, 687, 691), (658, 661, 689, 686), (656, 652, 680, 684), (660, 658, 686, 688), (653, 650, 678, 681), (661, 665, 693, 689), (650, 654, 682, 678), (696, 697, 709, 708), (701, 699, 698, 700), (674, 676, 700, 698), (675, 674, 698, 699), (672, 673, 697, 696), (673, 671, 695, 697), (670, 672, 696, 694), (671, 670, 694, 695), (705, 704, 712, 713), (707, 706, 708, 709), (694, 696, 708, 706), (695, 694, 706, 707), (209, 160, 704, 705), (96, 209, 705, 703), (54, 96, 703, 702), (160, 54, 702, 704), (713, 712, 710, 711), (703, 705, 713, 711), (702, 703, 711, 710), (704, 702, 710, 712), (715, 717, 716, 714), (209, 96, 716, 717), (96, 23, 714, 716), (23, 95, 715, 714), (718, 719, 721, 720), (96, 190, 721, 719), (126, 23, 718, 720), (23, 96, 719, 718), (723, 725, 724, 722), (190, 139, 724, 725), (139, 53, 722, 724), (53, 126, 723, 722), (726, 728, 729, 727), (139, 189, 729, 728), (94, 53, 726, 727), (53, 139, 728, 726), (732, 730, 731, 733), (179, 159, 732, 733), (159, 53, 730, 732), (53, 94, 731, 730), (734, 667, 669, 735, 738), (189, 736, 738, 735), (736, 137, 734, 738), (156, 741, 743, 740), (741, 206, 739, 743), (735, 739, 394, 379), (350, 335, 379, 394), (821, 803, 776, 761), (823, 798, 765, 763), (791, 795, 750, 744), (792, 801, 772, 745), (793, 797, 842, 841), (815, 796, 754, 753), (794, 811, 747, 748), (813, 812, 749, 751), (816, 813, 751, 755), (818, 814, 752, 757), (817, 815, 753, 756), (796, 799, 768, 754), (819, 816, 755, 758), (822, 817, 756, 762), (825, 818, 757, 766), (797, 819, 843, 842), (834, 820, 760, 783), (828, 821, 761, 770), (832, 800, 771, 779), (824, 822, 762, 764), (826, 823, 763, 767), (827, 824, 764, 769), (798, 809, 788, 765), (830, 825, 766, 775), (836, 810, 790, 787), (833, 826, 767, 781), (835, 807, 784, 785), (799, 802, 774, 768), (837, 827, 769, 789), (800, 828, 770, 771), (801, 805, 780, 772), (802, 829, 773, 774), (803, 830, 775, 776), (804, 831, 777, 778), (805, 832, 779, 780), (806, 833, 781, 782), (784, 807, 878, 877), (786, 808, 882, 881), (809, 836, 787, 788), (810, 837, 789, 790), (811, 808, 786, 747), (831, 793, 746, 777), (829, 792, 745, 773), (814, 794, 748, 752), (812, 791, 744, 749), (820, 804, 778, 760), (34, 76, 803, 821), (109, 18, 798, 823), (87, 178, 795, 791), (193, 129, 801, 792), (145, 59, 797, 793), (85, 15, 796, 815), (199, 147, 811, 794), (108, 17, 812, 813), (196, 108, 813, 816), (198, 146, 814, 818), (183, 85, 815, 817), (15, 106, 799, 796), (144, 196, 816, 819), (171, 183, 817, 822), (78, 198, 818, 825), (59, 144, 819, 797), (92, 21, 820, 834), (165, 34, 821, 828), (164, 64, 800, 832), (214, 171, 822, 824), (191, 109, 823, 826), (98, 214, 824, 827), (18, 99, 809, 798), (8, 78, 825, 830), (56, 131, 810, 836), (138, 191, 826, 833), (91, 200, 807, 835), (106, 194, 802, 799), (24, 98, 827, 837), (64, 165, 828, 800), (129, 211, 805, 801), (194, 141, 829, 802), (76, 8, 830, 803), (121, 197, 831, 804), (211, 164, 832, 805), (58, 138, 833, 806), (200, 92, 834, 807), (48, 91, 835, 808), (99, 56, 836, 809), (131, 24, 837, 810), (147, 48, 808, 811), (197, 145, 793, 831), (141, 193, 792, 829), (146, 199, 794, 814), (17, 87, 791, 812), (21, 121, 804, 820), (841, 842, 840, 838), (842, 843, 839, 840), (746, 793, 841, 838), (758, 759, 840, 839), (759, 746, 838, 840), (819, 758, 839, 843), (852, 848, 845, 849), (853, 850, 863, 865), (848, 853, 865, 862), (844, 846, 853, 848), (177, 152, 847, 851), (155, 177, 851, 850), (61, 154, 849, 845), (153, 35, 844, 848), (152, 61, 845, 847), (35, 110, 846, 844), (857, 859, 875, 873), (859, 858, 874, 875), (860, 863, 864, 861), (862, 865, 863, 860), (847, 845, 860, 861), (845, 848, 862, 860), (177, 155, 858, 859), (125, 177, 859, 857), (155, 51, 855, 858), (22, 125, 857, 854), (51, 93, 856, 855), (93, 22, 854, 856), (868, 869, 867, 866), (875, 872, 870, 873), (874, 871, 872, 875), (854, 857, 873, 870), (855, 856, 872, 871), (856, 854, 870, 872), (152, 177, 869, 868), (177, 125, 867, 869), (52, 152, 868, 866), (125, 52, 866, 867), (878, 879, 876, 877), (783, 784, 877, 876), (834, 783, 876, 879), (807, 834, 879, 878), (882, 883, 880, 881), (785, 786, 881, 880), (835, 785, 880, 883), (808, 835, 883, 882), (905, 891, 884, 898), (906, 899, 886, 890), (907, 900, 889, 901), (910, 911, 903, 888, 893), (899, 904, 895, 886), (889, 902, 904, 899), (903, 905, 898, 888), (901, 889, 899, 906), (896, 907, 901, 887), (885, 893, 907, 896), (893, 888, 900, 907), (900, 908, 902, 889), (888, 898, 908, 900), (898, 884, 894, 908), (897, 885, 896, 909), (892, 910, 893, 885), (17, 108, 894, 884), (125, 22, 885, 897), (206, 741, 911, 910), (82, 187, 906, 890), (108, 188, 908, 894), (204, 153, 35)])
me_plane.polygons.foreach_set('use_smooth', [True] * 878)
me_plane.use_remesh_preserve_volume = False
me_plane.use_remesh_preserve_attributes = False
me_plane.use_mirror_vertex_groups = False
me_plane.update()

# ---- objects
ob_plane = bpy.data.objects.new('Plane', me_plane)

# ---- transforms, parenting, visibility, modifiers, constraints
ob_plane.location = (0.0, 0.0, 0.0)
ob_plane.rotation_euler = (-1.629e-07, 0.0, 0.0)
ob_plane.color = (0.8, 0.8, 0.8, 1.0)
ob_plane.lineart.crease_threshold = 0.0

# ---- collection membership
col_collection_1.objects.link(ob_plane)

# ---- scene / render settings (as saved in the file)
scene.frame_start = 1; scene.frame_end = 250; scene.frame_set(0)
scene.render.engine = 'BLENDER_EEVEE_NEXT'
scene.render.resolution_percentage = 50
scene.render.dither_intensity = 0.0
scene.cycles.use_denoising = False
scene.cycles.samples = 10
scene.cycles.sampling_pattern = 'TABULATED_SOBOL'
scene.cycles.light_sampling_threshold = 0.0
scene.cycles.use_adaptive_sampling = False
scene.cycles.use_light_tree = False
scene.cycles.blur_glossy = 0.0
scene.cycles.pixel_filter_type = 'GAUSSIAN'
scene.cycles.sample_clamp_indirect = 0.0
scene.view_settings.view_transform = 'Standard'
bpy.context.view_layer.update()

# ---- added for rendering (the .blend has no active camera and no usable light): camera, sun
cam_auto = bpy.data.cameras.new('AutoCamera')
cam_auto.lens = 50.0
cam_auto.sensor_width = 36.0
cam_auto.clip_end = 1000.0
ob_auto_camera = bpy.data.objects.new('AutoCamera', cam_auto)
scene.collection.objects.link(ob_auto_camera)
ob_auto_camera.location = (27.5432, -33.0518, 26.6769)
ob_auto_camera.rotation_euler = (1.09748, -7.21219e-08, 0.694738)
scene.camera = ob_auto_camera
light_auto_sun = bpy.data.lights.new('AutoSun', 'SUN')
light_auto_sun.energy = 3.0
light_auto_sun.angle = 0.0523599
ob_auto_sun = bpy.data.objects.new('AutoSun', light_auto_sun)
scene.collection.objects.link(ob_auto_sun)
ob_auto_sun.rotation_euler = (0.872665, 0.174533, 0.523599)
bpy.context.view_layer.update()
